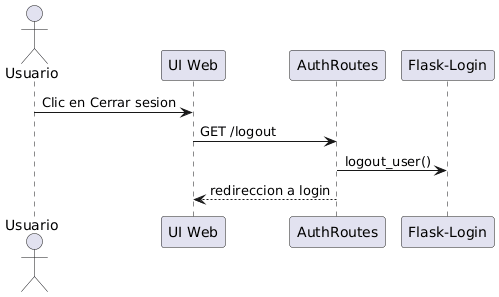

The diagram above was rendered by PlantUML. Its source (embedded in the PNG):
@startuml
actor Usuario
participant "UI Web" as UI
participant "AuthRoutes" as A
participant "Flask-Login" as L

Usuario -> UI : Clic en Cerrar sesion
UI -> A : GET /logout
A -> L : logout_user()
A --> UI : redireccion a login
@enduml